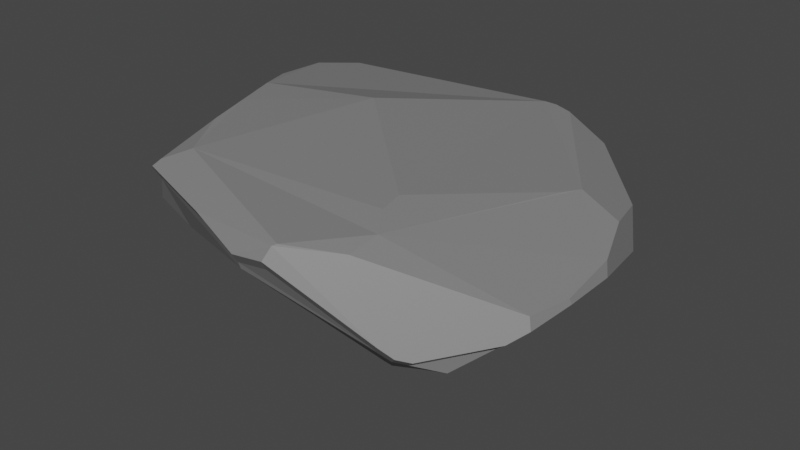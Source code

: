# Source: pedra_2_jogo_golfe.blend  (saved by Blender 3.5.10; exported with 4.5.12 LTS)
import bpy
from mathutils import Matrix  # noqa: F401  (used for matrix-valued properties, if any)

bpy.ops.wm.read_factory_settings(use_empty=True)
scene = bpy.context.scene
scene.name = 'Scene'

# ---- collections
col_collection = bpy.data.collections.new('Collection'); scene.collection.children.link(col_collection)

# ---- materials (node trees are filled in below, after node groups)
mat_materiais_002 = bpy.data.materials.new('Materiais.002')
mat_materiais_002.use_transparent_shadow = False

# ---- material node trees
mat_materiais_002.use_nodes = True; mat_materiais_002.node_tree.nodes.clear()
_N = mat_materiais_002.node_tree.nodes; _L = mat_materiais_002.node_tree.links
n0 = _N.new('ShaderNodeBsdfPrincipled'); n0.name = 'BSDF - Pré-fundamentado'; n0.location = (10, 300)
n0.distribution = 'GGX'
n0.subsurface_method = 'RANDOM_WALK_SKIN'
n0.inputs[0].default_value = (0.2019, 0.2019, 0.2019, 1.0)
n0.inputs[3].default_value = 1.45
n0.inputs[27].default_value = (0.0, 0.0, 0.0, 1.0)
n0.inputs[28].default_value = 1.0
n1 = _N.new('ShaderNodeOutputMaterial'); n1.name = 'Saída de material'; n1.location = (300, 300)
_L.new(n0.outputs[0], n1.inputs[0])
n1.is_active_output = True

# ---- world
world_world = bpy.data.worlds.new('World'); scene.world = world_world
world_world.use_nodes = True; world_world.node_tree.nodes.clear()
_N = world_world.node_tree.nodes; _L = world_world.node_tree.links
n0 = _N.new('ShaderNodeOutputWorld'); n0.name = 'World Output'; n0.location = (300, 300)
n1 = _N.new('ShaderNodeBackground'); n1.name = 'Background'; n1.location = (10, 300)
n1.inputs[0].default_value = (0.05088, 0.05088, 0.05088, 1.0)
_L.new(n1.outputs[0], n0.inputs[0])
n0.is_active_output = True
world_world.color = (0.05088, 0.05088, 0.05088)
world_world.use_sun_shadow = False
world_world.sun_shadow_jitter_overblur = 0.0

# ---- meshes
me_cubo_058 = bpy.data.meshes.new('Cubo.058')
me_cubo_058.from_pydata([(1.042, 2.458, 0.5719), (0.2033, 2.575, 0.6977), (-2.332, 1.775, 0.446), (1.701, 1.701, -0.2446), (2.238, 1.323, 0.335), (1.435, 2.095, 0.01675), (-0.4387, -1.129, -0.8472), (0.7956, 1.0, -1.0), (1.139, 1.139, -0.8504), (1.0, 0.8195, -1.0), (-1.046, -1.953, 0.03644), (-1.979, -2.231, 0.814), (-1.785, -1.96, 0.1232), (2.262, 1.301, 0.3607), (1.513, -2.062, 0.1443), (-0.6554, -0.9092, -0.9997), (-0.9496, -1.388, -0.5306), (-1.56, -0.9441, -0.5671), (-0.9374, 0.3215, -1.0), (-1.016, 0.2422, -0.9823), (-1.984, -1.465, -0.1267), (1.414, 1.481, -0.6271), (1.758, 0.259, -0.3828), (2.479, 0.2584, 0.5941), (0.181, 2.568, 0.6915), (-2.155, 1.894, 0.1551), (0.3073, 1.0, -1.0), (-0.71, 0.8121, -1.0), (-1.413, 1.239, -0.5152), (-1.549, 1.398, -0.3543), (-1.438, 1.276, -0.479), (-1.508, 1.357, -0.3967), (-1.79, 1.644, -0.1011), (-1.21, 1.811, -0.04869), (-2.706, 1.182, 0.8396), (-2.722, 0.3126, 0.7577), (-2.697, 0.7735, 0.8317), (2.405, -1.074, 0.5144), (2.485, -0.4672, 0.6013), (1.948, -1.637, 0.02276), (1.66, -1.954, 0.1299), (2.273, -1.285, 0.3721), (1.054, -0.7026, -0.9262), (0.7327, -1.094, -0.8879), (1.229, -1.018, -0.7396), (0.9104, -1.189, -0.7868), (1.119, -0.7789, -0.8731), (-0.2489, -2.599, 0.6384), (1.341, -2.138, 0.2269), (-0.9407, -2.506, 0.8494), (0.1519, -2.626, 0.8544), (-0.2593, -2.633, 0.7306), (-2.349, -1.913, 0.2527), (-2.263, -1.989, 0.3142), (-2.021, -2.201, 0.7674), (-2.385, -1.598, 0.4934), (-1.789, -0.06245, -0.3181), (0.2012, 2.707, 0.8387), (0.2246, 2.715, 0.8452), (0.07331, 2.669, 1.161), (0.2246, 2.715, 1.161), (1.102, 2.592, 0.7136), (-2.819, 1.257, 0.9936), (-2.428, 1.877, 0.5819), (1.513, 2.212, 0.1329), (2.354, 1.405, 0.4658), (-2.388, -0.6069, 1.161), (-2.223, -1.205, 1.161), (-2.059, -2.313, 0.9668), (-2.057, -2.187, 1.017), (-1.832, -1.902, 1.161), (-2.412, 1.917, 0.8568), (-2.503, 1.769, 0.9764), (-2.103, -2.281, 0.9181), (-1.649, 2.114, 1.001), (-2.743, 0.4682, 1.08), (-2.553, -0.008471, 1.161), (-1.172, 0.5066, 1.355), (1.589, 0.7961, 1.177), (1.683, 1.053, 1.161), (0.4581, 2.682, 1.161), (1.102, 2.592, 0.9958), (2.105, 1.641, 0.9133), (2.378, 1.381, 0.4926), (2.256, 1.021, 1.004), (0.2233, -2.564, 1.191), (0.8039, -2.106, 1.161), (0.5782, -1.324, 1.291), (2.507, 0.3832, 0.8878), (2.605, 0.2913, 0.7369), (2.573, -0.4771, 0.805), (-2.242, 2.003, 0.2776), (-2.483, -1.651, 0.6314), (-2.836, 0.348, 0.908), (-2.817, 1.26, 0.9966), (-2.809, 0.8301, 0.9854), (2.453, -1.058, 0.7938), (2.612, -0.4677, 0.7443), (2.528, -1.102, 0.6535), (1.594, -2.136, 0.2663), (1.749, -2.023, 0.2513), (2.389, -1.323, 0.5046), (1.415, -2.216, 0.3527), (0.1709, -2.726, 1.009), (-0.9721, -2.6, 1.004), (0.1863, -2.609, 1.167), (-0.2593, -2.733, 0.8796), (0.819, -1.672, 1.235), (0.5227, -0.9883, 1.313)], [], [(4, 3, 5), (15, 16, 17, 19, 18), (8, 9, 7), (38, 23, 89, 97), (11, 49, 104, 68), (40, 41, 101, 100), (2, 34, 62, 63), (55, 52, 53, 54), (41, 37, 98, 101), (35, 55, 92, 93), (0, 1, 58, 61), (49, 51, 106, 104), (25, 2, 63, 91), (34, 36, 95, 62), (27, 18, 19, 28), (6, 10, 12, 16, 15), (46, 44, 45, 43, 42), (50, 48, 102, 103), (26, 33, 24, 1, 0, 5, 3, 21, 8, 7), (14, 40, 100, 99), (24, 33, 32, 25), (19, 17, 20, 56, 31, 30), (28, 19, 30), (31, 29, 32, 33, 26, 27, 28, 30), (51, 47, 48, 50), (48, 14, 99, 102), (32, 29, 36, 34, 2, 25), (54, 11, 68, 73), (36, 35, 93, 95), (40, 39, 41), (46, 22, 13, 23, 38, 37, 41, 39, 44), (40, 14, 45, 44, 39), (26, 7, 9, 42, 43, 6, 15, 18, 27), (8, 21, 3, 4, 13, 22, 46, 42, 9), (37, 38, 97, 98), (45, 14, 48, 47, 10, 6, 43), (1, 24, 57, 58), (53, 12, 10, 47, 51, 49, 11, 54), (13, 4, 65, 83), (12, 53, 52, 20, 17, 16), (31, 56, 20, 52, 55, 35, 36, 29), (51, 50, 103, 106), (23, 13, 83, 89), (4, 5, 64, 65), (67, 69, 70), (74, 71, 72), (94, 72, 71, 63, 62), (75, 76, 77, 59, 74, 72, 94), (105, 85, 70, 69, 68, 104), (83, 65, 64, 61, 81, 82), (58, 60, 80, 81, 61), (81, 80, 79, 84, 82), (108, 77, 76, 66, 67, 70, 87), (90, 97, 89, 88), (84, 88, 89, 83, 82), (60, 58, 57, 91, 63, 71, 74, 59), (94, 62, 95, 93, 75), (97, 90, 96, 98), (87, 107, 78, 108), (105, 104, 106, 103), (85, 105, 103, 102, 99, 100, 101, 98, 96, 86), (93, 92, 73, 68, 69, 67, 66, 76, 75), (86, 107, 87, 70, 85), (60, 59, 77, 108, 78, 79, 80), (84, 79, 78, 107, 86, 96, 90, 88), (24, 25, 91, 57), (55, 54, 73, 92), (5, 0, 61, 64)])
_uv = me_cubo_058.uv_layers.new(name='Mapa UV')
_uv.uv.foreach_set('vector', [0.5419, 0.5401, 0.4694, 0.5, 0.5026, 0.484, 0.375, 0.5368, 0.3839, 0.07344, 0.3841, 0.02547, 0.3772, 0.1532, 0.1328, 0.5848, 0.3937, 0.5, 0.375, 0.5226, 0.3494, 0.5, 0.5752, 0.6502, 0.5743, 0.6084, 0.5743, 0.6084, 0.5752, 0.6502, 0.6894, 0.562, 0.6469, 0.7317, 0.6469, 0.7317, 0.6894, 0.562, 0.5162, 0.7643, 0.5465, 0.7038, 0.5465, 0.7038, 0.5162, 0.7643, 0.5524, 0.2279, 0.6049, 0.1789, 0.6049, 0.1789, 0.5524, 0.2279, 0.5617, 0.03447, 0.5413, 0.01625, 0.5453, 0.2042, 0.6728, 0.4989, 0.5465, 0.7038, 0.5643, 0.6878, 0.5643, 0.6878, 0.5465, 0.7038, 0.6026, 0.1337, 0.5617, 0.03447, 0.5617, 0.03447, 0.6026, 0.1337, 0.5715, 0.438, 0.5872, 0.3797, 0.5872, 0.3797, 0.5715, 0.438, 0.6469, 0.7317, 0.6017, 0.8748, 0.6017, 0.8748, 0.6469, 0.7317, 0.5499, 0.229, 0.5524, 0.2279, 0.5524, 0.2279, 0.5499, 0.229, 0.6049, 0.1789, 0.6058, 0.153, 0.6058, 0.153, 0.6049, 0.1789, 0.1613, 0.5235, 0.1328, 0.5848, 0.1393, 0.5847, 0.3952, 0.3084, 0.375, 0.9242, 0.5065, 0.9758, 0.5074, 0.8866, 0.3839, 0.07344, 0.375, 0.5368, 0.3821, 0.7333, 0.3991, 0.7405, 0.3895, 0.765, 0.375, 0.7775, 0.375, 0.7195, 0.6768, 0.7047, 0.5284, 0.7878, 0.5284, 0.7878, 0.6768, 0.7047, 0.375, 0.4134, 0.4946, 0.2798, 0.5862, 0.3782, 0.5872, 0.3797, 0.5715, 0.438, 0.5026, 0.484, 0.4694, 0.5, 0.4316, 0.5, 0.3937, 0.5, 0.375, 0.4744, 0.518, 0.7764, 0.5162, 0.7643, 0.5162, 0.7643, 0.518, 0.7764, 0.5862, 0.3782, 0.4946, 0.2798, 0.4888, 0.2444, 0.5499, 0.229, 0.3772, 0.1532, 0.3841, 0.02547, 0.4685, 0.02052, 0.4806, 0.08522, 0.4927, 0.1499, 0.4786, 0.1531, 0.4368, 0.2331, 0.3772, 0.1532, 0.4786, 0.1531, 0.4927, 0.1499, 0.498, 0.1531, 0.4888, 0.2444, 0.4946, 0.2798, 0.375, 0.4134, 0.1613, 0.5235, 0.3952, 0.3084, 0.4786, 0.1531, 0.6017, 0.8748, 0.5895, 0.8982, 0.5284, 0.7878, 0.6768, 0.7047, 0.5284, 0.7878, 0.518, 0.7764, 0.518, 0.7764, 0.5284, 0.7878, 0.4888, 0.2444, 0.498, 0.1531, 0.6058, 0.153, 0.6049, 0.1789, 0.5524, 0.2279, 0.5499, 0.229, 0.6728, 0.4989, 0.6894, 0.562, 0.6894, 0.562, 0.6728, 0.4989, 0.6058, 0.153, 0.6026, 0.1337, 0.6026, 0.1337, 0.6058, 0.153, 0.5162, 0.7643, 0.5021, 0.7355, 0.5465, 0.7038, 0.3821, 0.7333, 0.46, 0.6419, 0.5451, 0.5421, 0.5743, 0.6084, 0.5752, 0.6502, 0.5643, 0.6878, 0.5465, 0.7038, 0.5021, 0.7355, 0.3991, 0.7405, 0.5162, 0.7643, 0.518, 0.7764, 0.3895, 0.765, 0.3991, 0.7405, 0.5021, 0.7355, 0.2884, 0.5, 0.3494, 0.5, 0.375, 0.5226, 0.375, 0.7195, 0.3475, 0.75, 0.2008, 0.75, 0.1681, 0.7387, 0.1328, 0.5848, 0.1613, 0.5235, 0.3937, 0.5, 0.4316, 0.5, 0.4694, 0.5, 0.5419, 0.5401, 0.5451, 0.5421, 0.46, 0.6419, 0.3821, 0.7333, 0.375, 0.7195, 0.375, 0.5226, 0.5643, 0.6878, 0.5752, 0.6502, 0.5752, 0.6502, 0.5643, 0.6878, 0.3895, 0.765, 0.518, 0.7764, 0.5284, 0.7878, 0.5895, 0.8982, 0.5065, 0.9758, 0.375, 0.9242, 0.375, 0.7775, 0.5872, 0.3797, 0.5862, 0.3782, 0.5862, 0.3782, 0.5872, 0.3797, 0.5453, 0.2042, 0.5074, 0.8866, 0.5065, 0.9758, 0.5895, 0.8982, 0.6017, 0.8748, 0.6469, 0.7317, 0.6894, 0.562, 0.6728, 0.4989, 0.5451, 0.5421, 0.5419, 0.5401, 0.5419, 0.5401, 0.5451, 0.5421, 0.5074, 0.8866, 0.5453, 0.2042, 0.5413, 0.01625, 0.4685, 0.02052, 0.3841, 0.02547, 0.3839, 0.07344, 0.4927, 0.1499, 0.4806, 0.08522, 0.4685, 0.02052, 0.5413, 0.01625, 0.5617, 0.03447, 0.6026, 0.1337, 0.6058, 0.153, 0.498, 0.1531, 0.6017, 0.8748, 0.6768, 0.7047, 0.6768, 0.7047, 0.6017, 0.8748, 0.5743, 0.6084, 0.5451, 0.5421, 0.5451, 0.5421, 0.5743, 0.6084, 0.5419, 0.5401, 0.5026, 0.484, 0.5026, 0.484, 0.5419, 0.5401, 0.625, 0.65, 0.6078, 0.6281, 0.8271, 0.7054, 0.6076, 0.2627, 0.5886, 0.2287, 0.6471, 0.2945, 0.607, 0.1817, 0.7156, 0.3901, 0.7014, 0.3863, 0.5524, 0.2279, 0.6049, 0.1789, 0.6164, 0.2713, 0.625, 0.4473, 0.6862, 0.4807, 0.7474, 0.5142, 0.6076, 0.2627, 0.6471, 0.2945, 0.606, 0.1802, 0.7309, 0.7256, 0.742, 0.7339, 0.8271, 0.7054, 0.7273, 0.5982, 0.6894, 0.562, 0.6786, 0.6243, 0.5451, 0.5421, 0.5419, 0.5401, 0.5026, 0.484, 0.5715, 0.438, 0.6052, 0.438, 0.5953, 0.5198, 0.5872, 0.3797, 0.625, 0.3803, 0.6461, 0.4168, 0.6552, 0.488, 0.5715, 0.438, 0.6552, 0.488, 0.6461, 0.4168, 0.68, 0.5818, 0.6312, 0.5774, 0.6144, 0.5388, 0.7145, 0.6359, 0.8024, 0.5702, 0.8573, 0.6262, 0.8504, 0.6513, 0.8435, 0.6763, 0.8271, 0.7054, 0.7108, 0.6534, 0.5838, 0.6497, 0.5752, 0.6502, 0.5743, 0.6084, 0.5953, 0.6012, 0.6137, 0.56, 0.5953, 0.6012, 0.5743, 0.6084, 0.5451, 0.5421, 0.5953, 0.5198, 0.625, 0.3803, 0.5872, 0.3797, 0.5862, 0.3782, 0.5499, 0.229, 0.5524, 0.2279, 0.5886, 0.2287, 0.6076, 0.2627, 0.625, 0.3716, 0.607, 0.1817, 0.6049, 0.1789, 0.6058, 0.153, 0.6026, 0.1337, 0.6164, 0.2713, 0.5752, 0.6502, 0.5838, 0.6497, 0.5889, 0.6794, 0.5643, 0.6878, 0.7108, 0.6534, 0.7074, 0.68, 0.6453, 0.5524, 0.7145, 0.6359, 0.7309, 0.7256, 0.6786, 0.6243, 0.6017, 0.8748, 0.6768, 0.7047, 0.742, 0.7339, 0.7309, 0.7256, 0.6774, 0.7027, 0.5351, 0.7656, 0.518, 0.7764, 0.5162, 0.7643, 0.5465, 0.7038, 0.5643, 0.6878, 0.5889, 0.6794, 0.7086, 0.7058, 0.6026, 0.1337, 0.5617, 0.03447, 0.5959, 0.5151, 0.6018, 0.5839, 0.6078, 0.6281, 0.625, 0.65, 0.625, 0.5487, 0.625, 0.4473, 0.6164, 0.2713, 0.7169, 0.714, 0.7074, 0.68, 0.7108, 0.6534, 0.8271, 0.7054, 0.742, 0.7339, 0.7411, 0.5123, 0.7474, 0.5142, 0.8024, 0.5702, 0.7145, 0.6359, 0.6821, 0.5891, 0.68, 0.5818, 0.7313, 0.5136, 0.6137, 0.56, 0.6416, 0.5434, 0.6453, 0.5524, 0.6914, 0.664, 0.7086, 0.7058, 0.5889, 0.6794, 0.5838, 0.6497, 0.5953, 0.6012, 0.5862, 0.3782, 0.5499, 0.229, 0.5499, 0.229, 0.5862, 0.3782, 0.5617, 0.03447, 0.6728, 0.4989, 0.6728, 0.4989, 0.5617, 0.03447, 0.5026, 0.484, 0.5715, 0.438, 0.5715, 0.438, 0.5026, 0.484])
me_cubo_058.materials.append(mat_materiais_002)
me_cubo_058.update()

# ---- objects
ob_cubo_078 = bpy.data.objects.new('Cubo.078', me_cubo_058)

# ---- transforms, parenting, visibility, modifiers, constraints
ob_cubo_078.location = (0.1283, 0.1297, 3.635)
ob_cubo_078.rotation_euler = (0.0, 0.1568, 0.0)
ob_cubo_078.scale = (1.056, 1.056, 1.056)

# ---- collection membership
col_collection.objects.link(ob_cubo_078)

# ---- scene / render settings (as saved in the file)
scene.frame_start = 1; scene.frame_end = 250; scene.frame_set(1)
scene.render.engine = 'BLENDER_EEVEE_NEXT'
scene.cycles.sampling_pattern = 'TABULATED_SOBOL'
scene.view_settings.view_transform = 'Filmic'
bpy.context.view_layer.update()

# ---- added for rendering (the .blend has no active camera and no usable light): camera, sun
cam_auto = bpy.data.cameras.new('AutoCamera')
cam_auto.lens = 50.0
cam_auto.sensor_width = 36.0
cam_auto.clip_end = 1000.0
ob_auto_camera = bpy.data.objects.new('AutoCamera', cam_auto)
scene.collection.objects.link(ob_auto_camera)
ob_auto_camera.location = (8.38068, -9.88794, 10.5108)
ob_auto_camera.rotation_euler = (1.09748, -7.21219e-08, 0.694738)
scene.camera = ob_auto_camera
light_auto_sun = bpy.data.lights.new('AutoSun', 'SUN')
light_auto_sun.energy = 3.0
light_auto_sun.angle = 0.0523599
ob_auto_sun = bpy.data.objects.new('AutoSun', light_auto_sun)
scene.collection.objects.link(ob_auto_sun)
ob_auto_sun.rotation_euler = (0.872665, 0.174533, 0.523599)
bpy.context.view_layer.update()
